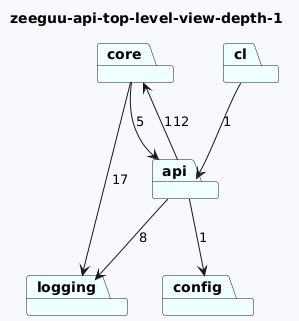

The diagram above was rendered by PlantUML. Its source (embedded in the PNG):
@startuml
skinparam backgroundColor GhostWhite
title zeeguu-api-top-level-view-depth-1
package "logging" #Azure
package "config" #Azure
package "cl" #Azure
package "core" #Azure
package "api" #Azure


"cl"-->"api"  : 1
"core"-->"logging"  : 17
"core"-->"api"  : 5
"api"-->"config"  : 1
"api"-->"logging"  : 8
"api"-->"core"  : 112
@enduml